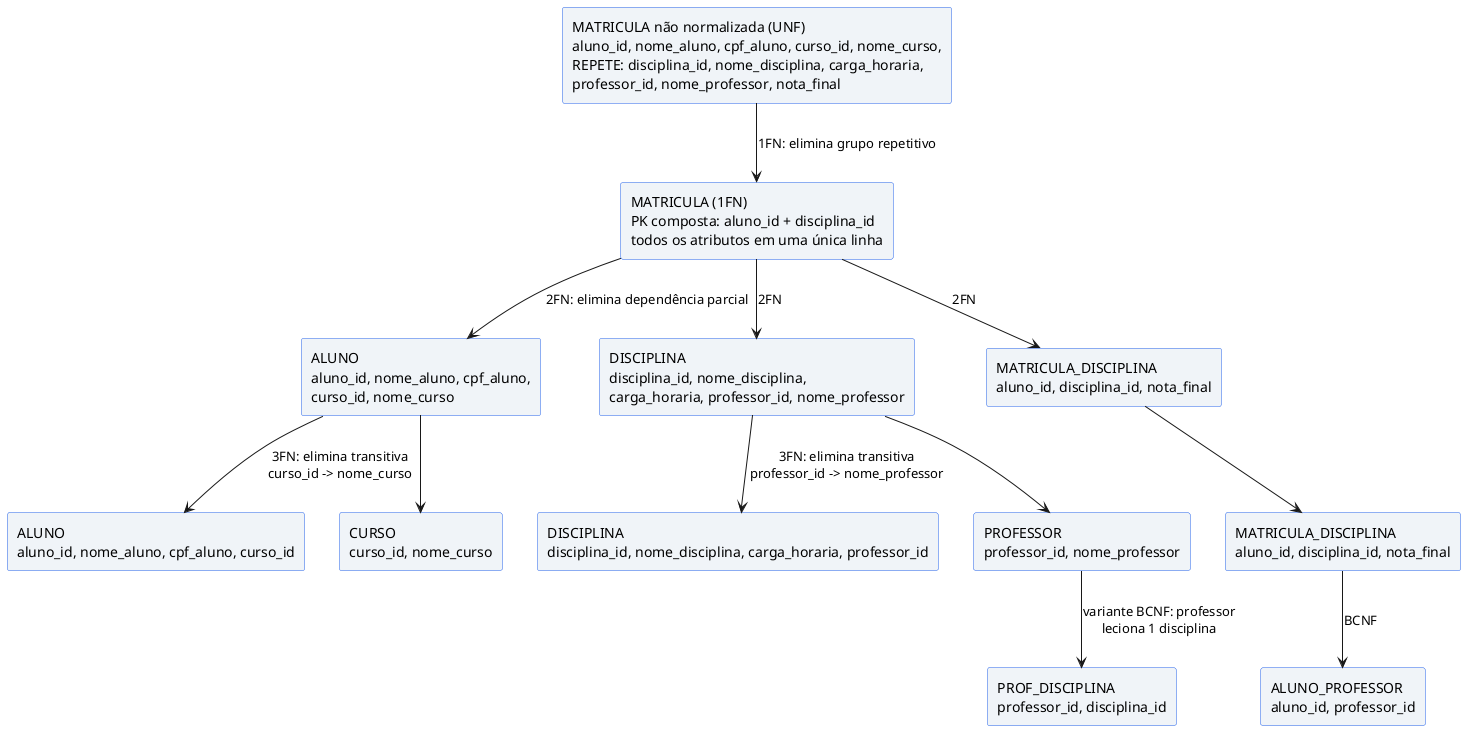

The diagram above was rendered by PlantUML. Its source (embedded in the PNG):
@startuml
' BD-16-Normalizacao.puml
' Aula 16 - UA6: Formas Normais (1FN, 2FN, 3FN, BCNF)
' Decomposição passo a passo do estudo de caso MATRICULA (aluno / curso / disciplina / professor)
' Visualizar em: https://plantuml.com/

skinparam rectangle {
  BackgroundColor #F0F4F8
  BorderColor #2563EB
}

rectangle "MATRICULA não normalizada (UNF)\naluno_id, nome_aluno, cpf_aluno, curso_id, nome_curso,\nREPETE: disciplina_id, nome_disciplina, carga_horaria,\nprofessor_id, nome_professor, nota_final" as U

rectangle "MATRICULA (1FN)\nPK composta: aluno_id + disciplina_id\ntodos os atributos em uma única linha" as F1

rectangle "ALUNO\naluno_id, nome_aluno, cpf_aluno,\ncurso_id, nome_curso" as F2A
rectangle "DISCIPLINA\ndisciplina_id, nome_disciplina,\ncarga_horaria, professor_id, nome_professor" as F2B
rectangle "MATRICULA_DISCIPLINA\naluno_id, disciplina_id, nota_final" as F2C

rectangle "ALUNO\naluno_id, nome_aluno, cpf_aluno, curso_id" as F3A
rectangle "CURSO\ncurso_id, nome_curso" as F3B
rectangle "DISCIPLINA\ndisciplina_id, nome_disciplina, carga_horaria, professor_id" as F3C
rectangle "PROFESSOR\nprofessor_id, nome_professor" as F3D
rectangle "MATRICULA_DISCIPLINA\naluno_id, disciplina_id, nota_final" as F3E

rectangle "PROF_DISCIPLINA\nprofessor_id, disciplina_id" as BCNF1
rectangle "ALUNO_PROFESSOR\naluno_id, professor_id" as BCNF2

U --> F1 : 1FN: elimina grupo repetitivo

F1 --> F2A : 2FN: elimina dependência parcial
F1 --> F2B : 2FN
F1 --> F2C : 2FN

F2A --> F3A : 3FN: elimina transitiva\ncurso_id -> nome_curso
F2A --> F3B
F2B --> F3C : 3FN: elimina transitiva\nprofessor_id -> nome_professor
F2B --> F3D
F2C --> F3E

F3D --> BCNF1 : variante BCNF: professor\nleciona 1 disciplina
F3E --> BCNF2 : BCNF
@enduml